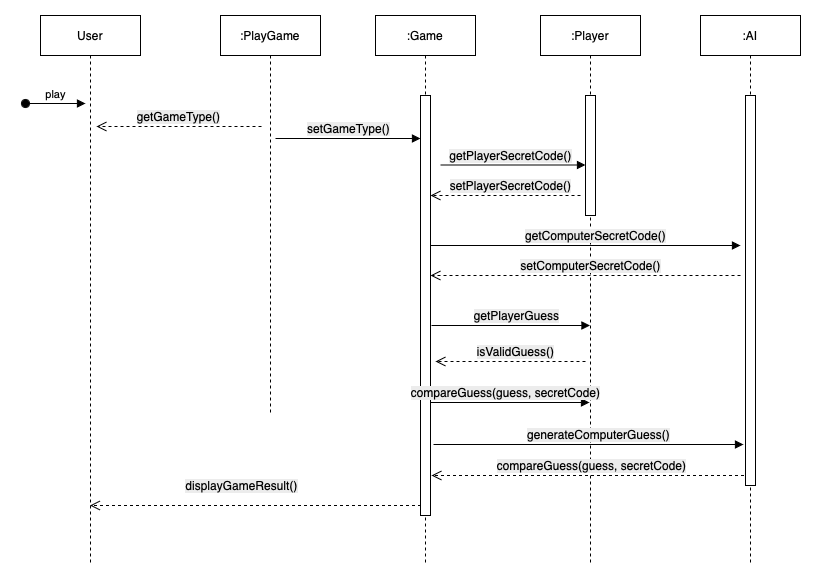

The diagram above was exported from draw.io. Its source (the exported page's mxGraphModel, read from the mxfile embedded in the PNG):
<mxGraphModel dx="887" dy="588" grid="1" gridSize="10" guides="1" tooltips="1" connect="1" arrows="1" fold="1" page="1" pageScale="1" pageWidth="850" pageHeight="1100" math="0" shadow="0">
  <root>
    <mxCell id="0" />
    <mxCell id="1" parent="0" />
    <mxCell id="aM9ryv3xv72pqoxQDRHE-1" value="User" style="shape=umlLifeline;perimeter=lifelinePerimeter;whiteSpace=wrap;html=1;container=0;dropTarget=0;collapsible=0;recursiveResize=0;outlineConnect=0;portConstraint=eastwest;newEdgeStyle={&quot;edgeStyle&quot;:&quot;elbowEdgeStyle&quot;,&quot;elbow&quot;:&quot;vertical&quot;,&quot;curved&quot;:0,&quot;rounded&quot;:0};" parent="1" vertex="1">
      <mxGeometry x="40" y="40" width="100" height="550" as="geometry" />
    </mxCell>
    <mxCell id="aM9ryv3xv72pqoxQDRHE-3" value="play" style="html=1;verticalAlign=bottom;startArrow=oval;endArrow=block;startSize=8;edgeStyle=elbowEdgeStyle;elbow=vertical;curved=0;rounded=0;" parent="aM9ryv3xv72pqoxQDRHE-1" edge="1">
      <mxGeometry relative="1" as="geometry">
        <mxPoint x="-15" y="88" as="sourcePoint" />
        <mxPoint x="45" y="88" as="targetPoint" />
      </mxGeometry>
    </mxCell>
    <mxCell id="aM9ryv3xv72pqoxQDRHE-5" value=":PlayGame" style="shape=umlLifeline;perimeter=lifelinePerimeter;whiteSpace=wrap;html=1;container=0;dropTarget=0;collapsible=0;recursiveResize=0;outlineConnect=0;portConstraint=eastwest;newEdgeStyle={&quot;edgeStyle&quot;:&quot;elbowEdgeStyle&quot;,&quot;elbow&quot;:&quot;vertical&quot;,&quot;curved&quot;:0,&quot;rounded&quot;:0};" parent="1" vertex="1">
      <mxGeometry x="220" y="40" width="100" height="400" as="geometry" />
    </mxCell>
    <mxCell id="PVeWTcp0q9NFknj_KFvX-2" value=":Game" style="shape=umlLifeline;perimeter=lifelinePerimeter;whiteSpace=wrap;html=1;container=0;dropTarget=0;collapsible=0;recursiveResize=0;outlineConnect=0;portConstraint=eastwest;newEdgeStyle={&quot;edgeStyle&quot;:&quot;elbowEdgeStyle&quot;,&quot;elbow&quot;:&quot;vertical&quot;,&quot;curved&quot;:0,&quot;rounded&quot;:0};" vertex="1" parent="1">
      <mxGeometry x="375" y="40" width="100" height="550" as="geometry" />
    </mxCell>
    <mxCell id="PVeWTcp0q9NFknj_KFvX-3" value="" style="html=1;points=[];perimeter=orthogonalPerimeter;outlineConnect=0;targetShapes=umlLifeline;portConstraint=eastwest;newEdgeStyle={&quot;edgeStyle&quot;:&quot;elbowEdgeStyle&quot;,&quot;elbow&quot;:&quot;vertical&quot;,&quot;curved&quot;:0,&quot;rounded&quot;:0};" vertex="1" parent="PVeWTcp0q9NFknj_KFvX-2">
      <mxGeometry x="45" y="80" width="10" height="420" as="geometry" />
    </mxCell>
    <mxCell id="PVeWTcp0q9NFknj_KFvX-4" value=":Player" style="shape=umlLifeline;perimeter=lifelinePerimeter;whiteSpace=wrap;html=1;container=0;dropTarget=0;collapsible=0;recursiveResize=0;outlineConnect=0;portConstraint=eastwest;newEdgeStyle={&quot;edgeStyle&quot;:&quot;elbowEdgeStyle&quot;,&quot;elbow&quot;:&quot;vertical&quot;,&quot;curved&quot;:0,&quot;rounded&quot;:0};" vertex="1" parent="1">
      <mxGeometry x="540" y="40" width="100" height="550" as="geometry" />
    </mxCell>
    <mxCell id="PVeWTcp0q9NFknj_KFvX-5" value="" style="html=1;points=[];perimeter=orthogonalPerimeter;outlineConnect=0;targetShapes=umlLifeline;portConstraint=eastwest;newEdgeStyle={&quot;edgeStyle&quot;:&quot;elbowEdgeStyle&quot;,&quot;elbow&quot;:&quot;vertical&quot;,&quot;curved&quot;:0,&quot;rounded&quot;:0};" vertex="1" parent="PVeWTcp0q9NFknj_KFvX-4">
      <mxGeometry x="45" y="80" width="10" height="120" as="geometry" />
    </mxCell>
    <mxCell id="PVeWTcp0q9NFknj_KFvX-6" value=":AI" style="shape=umlLifeline;perimeter=lifelinePerimeter;whiteSpace=wrap;html=1;container=0;dropTarget=0;collapsible=0;recursiveResize=0;outlineConnect=0;portConstraint=eastwest;newEdgeStyle={&quot;edgeStyle&quot;:&quot;elbowEdgeStyle&quot;,&quot;elbow&quot;:&quot;vertical&quot;,&quot;curved&quot;:0,&quot;rounded&quot;:0};" vertex="1" parent="1">
      <mxGeometry x="700" y="40" width="100" height="550" as="geometry" />
    </mxCell>
    <mxCell id="PVeWTcp0q9NFknj_KFvX-7" value="" style="html=1;points=[];perimeter=orthogonalPerimeter;outlineConnect=0;targetShapes=umlLifeline;portConstraint=eastwest;newEdgeStyle={&quot;edgeStyle&quot;:&quot;elbowEdgeStyle&quot;,&quot;elbow&quot;:&quot;vertical&quot;,&quot;curved&quot;:0,&quot;rounded&quot;:0};" vertex="1" parent="PVeWTcp0q9NFknj_KFvX-6">
      <mxGeometry x="45" y="80" width="10" height="390" as="geometry" />
    </mxCell>
    <mxCell id="PVeWTcp0q9NFknj_KFvX-8" value="&lt;span style=&quot;font-size: 12px; text-align: left; background-color: rgb(236, 236, 236);&quot;&gt;getGameType()&lt;/span&gt;" style="html=1;verticalAlign=bottom;endArrow=open;dashed=1;endSize=8;edgeStyle=elbowEdgeStyle;elbow=vertical;curved=0;rounded=0;" edge="1" parent="1">
      <mxGeometry x="0.0061" relative="1" as="geometry">
        <mxPoint x="96" y="151" as="targetPoint" />
        <Array as="points">
          <mxPoint x="191" y="151" />
        </Array>
        <mxPoint x="261" y="151" as="sourcePoint" />
        <mxPoint as="offset" />
      </mxGeometry>
    </mxCell>
    <mxCell id="PVeWTcp0q9NFknj_KFvX-10" value="&lt;span style=&quot;font-size: 12px; text-align: left; background-color: rgb(236, 236, 236);&quot;&gt;setGameType()&lt;/span&gt;" style="html=1;verticalAlign=bottom;endArrow=block;edgeStyle=elbowEdgeStyle;elbow=vertical;curved=0;rounded=0;" edge="1" parent="1">
      <mxGeometry relative="1" as="geometry">
        <mxPoint x="275" y="163" as="sourcePoint" />
        <Array as="points">
          <mxPoint x="410.5" y="163" />
        </Array>
        <mxPoint x="420" y="163" as="targetPoint" />
        <mxPoint as="offset" />
      </mxGeometry>
    </mxCell>
    <mxCell id="PVeWTcp0q9NFknj_KFvX-11" value="&lt;span style=&quot;font-size: 12px; text-align: left; background-color: rgb(236, 236, 236);&quot;&gt;setComputerSecretCode()&lt;/span&gt;" style="html=1;verticalAlign=bottom;endArrow=open;dashed=1;endSize=8;edgeStyle=elbowEdgeStyle;elbow=vertical;curved=0;rounded=0;" edge="1" parent="1">
      <mxGeometry x="-0.0323" relative="1" as="geometry">
        <mxPoint x="430" y="300" as="targetPoint" />
        <Array as="points">
          <mxPoint x="525" y="300" />
        </Array>
        <mxPoint x="740" y="300" as="sourcePoint" />
        <mxPoint as="offset" />
      </mxGeometry>
    </mxCell>
    <mxCell id="PVeWTcp0q9NFknj_KFvX-12" value="&lt;span style=&quot;font-size: 12px; text-align: left; background-color: rgb(236, 236, 236);&quot;&gt;getPlayerSecretCode()&lt;/span&gt;" style="html=1;verticalAlign=bottom;endArrow=block;edgeStyle=elbowEdgeStyle;elbow=vertical;curved=0;rounded=0;" edge="1" parent="1">
      <mxGeometry x="-0.0345" relative="1" as="geometry">
        <mxPoint x="440" y="189.5" as="sourcePoint" />
        <Array as="points">
          <mxPoint x="575.5" y="189.5" />
        </Array>
        <mxPoint x="585" y="189.5" as="targetPoint" />
        <mxPoint as="offset" />
      </mxGeometry>
    </mxCell>
    <mxCell id="PVeWTcp0q9NFknj_KFvX-13" value="&lt;span style=&quot;font-size: 12px; text-align: left; background-color: rgb(236, 236, 236);&quot;&gt;setPlayerSecretCode()&lt;/span&gt;" style="html=1;verticalAlign=bottom;endArrow=open;dashed=1;endSize=8;edgeStyle=elbowEdgeStyle;elbow=vertical;curved=0;rounded=0;" edge="1" parent="1">
      <mxGeometry x="-0.0667" relative="1" as="geometry">
        <mxPoint x="430" y="220" as="targetPoint" />
        <Array as="points">
          <mxPoint x="525" y="220" />
        </Array>
        <mxPoint x="580" y="220" as="sourcePoint" />
        <mxPoint as="offset" />
      </mxGeometry>
    </mxCell>
    <mxCell id="PVeWTcp0q9NFknj_KFvX-15" value="&lt;span style=&quot;font-size: 12px; text-align: left; background-color: rgb(236, 236, 236);&quot;&gt;getComputerSecretCode()&lt;/span&gt;" style="html=1;verticalAlign=bottom;endArrow=block;edgeStyle=elbowEdgeStyle;elbow=vertical;curved=0;rounded=0;" edge="1" parent="1">
      <mxGeometry x="0.0645" relative="1" as="geometry">
        <mxPoint x="430" y="270" as="sourcePoint" />
        <Array as="points">
          <mxPoint x="565.5" y="270" />
        </Array>
        <mxPoint x="740" y="270" as="targetPoint" />
        <mxPoint as="offset" />
      </mxGeometry>
    </mxCell>
    <mxCell id="PVeWTcp0q9NFknj_KFvX-17" value="&lt;span style=&quot;font-size: 12px; text-align: left; background-color: rgb(236, 236, 236);&quot;&gt;getPlayerGuess&lt;/span&gt;" style="html=1;verticalAlign=bottom;endArrow=block;edgeStyle=elbowEdgeStyle;elbow=vertical;curved=0;rounded=0;" edge="1" parent="1" target="PVeWTcp0q9NFknj_KFvX-4">
      <mxGeometry x="0.0667" relative="1" as="geometry">
        <mxPoint x="431" y="350" as="sourcePoint" />
        <Array as="points">
          <mxPoint x="566.5" y="350" />
        </Array>
        <mxPoint x="581" y="350" as="targetPoint" />
        <mxPoint as="offset" />
      </mxGeometry>
    </mxCell>
    <mxCell id="PVeWTcp0q9NFknj_KFvX-18" value="&lt;span style=&quot;font-size: 12px; text-align: left; background-color: rgb(236, 236, 236);&quot;&gt;isValidGuess()&lt;/span&gt;" style="html=1;verticalAlign=bottom;endArrow=open;dashed=1;endSize=8;edgeStyle=elbowEdgeStyle;elbow=vertical;curved=0;rounded=0;" edge="1" parent="1">
      <mxGeometry x="-0.0667" relative="1" as="geometry">
        <mxPoint x="435" y="386" as="targetPoint" />
        <Array as="points">
          <mxPoint x="530" y="386" />
        </Array>
        <mxPoint x="585" y="386" as="sourcePoint" />
        <mxPoint as="offset" />
      </mxGeometry>
    </mxCell>
    <mxCell id="PVeWTcp0q9NFknj_KFvX-19" value="&lt;span style=&quot;font-size: 12px; text-align: left; background-color: rgb(236, 236, 236);&quot;&gt;compareGuess(guess, secretCode)&lt;/span&gt;" style="html=1;verticalAlign=bottom;endArrow=block;edgeStyle=elbowEdgeStyle;elbow=vertical;curved=0;rounded=0;" edge="1" parent="1">
      <mxGeometry x="-0.0566" relative="1" as="geometry">
        <mxPoint x="430" y="427" as="sourcePoint" />
        <Array as="points">
          <mxPoint x="565.5" y="427" />
        </Array>
        <mxPoint x="589" y="427" as="targetPoint" />
        <mxPoint as="offset" />
      </mxGeometry>
    </mxCell>
    <mxCell id="PVeWTcp0q9NFknj_KFvX-20" value="&lt;span style=&quot;font-size: 12px; text-align: left; background-color: rgb(236, 236, 236);&quot;&gt;generateComputerGuess()&lt;/span&gt;" style="html=1;verticalAlign=bottom;endArrow=block;edgeStyle=elbowEdgeStyle;elbow=vertical;curved=0;rounded=0;" edge="1" parent="1">
      <mxGeometry x="0.0645" relative="1" as="geometry">
        <mxPoint x="433" y="469" as="sourcePoint" />
        <Array as="points">
          <mxPoint x="568.5" y="469" />
        </Array>
        <mxPoint x="743" y="469" as="targetPoint" />
        <mxPoint as="offset" />
      </mxGeometry>
    </mxCell>
    <mxCell id="PVeWTcp0q9NFknj_KFvX-22" value="&lt;span style=&quot;font-size: 12px; text-align: left; background-color: rgb(236, 236, 236);&quot;&gt;compareGuess(guess, secretCode)&lt;/span&gt;" style="html=1;verticalAlign=bottom;endArrow=open;dashed=1;endSize=8;edgeStyle=elbowEdgeStyle;elbow=vertical;curved=0;rounded=0;" edge="1" parent="1">
      <mxGeometry x="-0.0169" relative="1" as="geometry">
        <mxPoint x="431" y="500" as="targetPoint" />
        <Array as="points">
          <mxPoint x="514" y="500" />
        </Array>
        <mxPoint x="743.5" y="500" as="sourcePoint" />
        <mxPoint x="1" as="offset" />
      </mxGeometry>
    </mxCell>
    <mxCell id="PVeWTcp0q9NFknj_KFvX-23" value="&lt;span style=&quot;font-size: 12px; text-align: left; background-color: rgb(236, 236, 236);&quot;&gt;displayGameResult()&lt;/span&gt;" style="html=1;verticalAlign=bottom;endArrow=open;dashed=1;endSize=8;edgeStyle=elbowEdgeStyle;elbow=vertical;curved=0;rounded=0;" edge="1" parent="1" target="aM9ryv3xv72pqoxQDRHE-1">
      <mxGeometry x="0.0912" y="-10" relative="1" as="geometry">
        <mxPoint x="108" y="530" as="targetPoint" />
        <Array as="points">
          <mxPoint x="191" y="530" />
        </Array>
        <mxPoint x="420.5" y="530" as="sourcePoint" />
        <mxPoint x="1" as="offset" />
      </mxGeometry>
    </mxCell>
  </root>
</mxGraphModel>